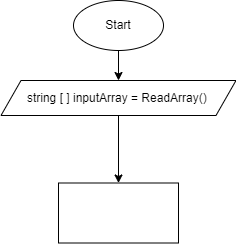

The diagram above was exported from draw.io. Its source (the exported page's mxGraphModel, read from the mxfile embedded in the PNG):
<mxGraphModel dx="804" dy="282" grid="1" gridSize="10" guides="1" tooltips="1" connect="1" arrows="1" fold="1" page="1" pageScale="1" pageWidth="850" pageHeight="1100" math="0" shadow="0">
  <root>
    <mxCell id="0" />
    <mxCell id="1" parent="0" />
    <mxCell id="9" value="" style="edgeStyle=none;html=1;" edge="1" parent="1" source="2" target="8">
      <mxGeometry relative="1" as="geometry" />
    </mxCell>
    <mxCell id="2" value="Start" style="ellipse;whiteSpace=wrap;html=1;" vertex="1" parent="1">
      <mxGeometry x="160" y="40" width="90" height="50" as="geometry" />
    </mxCell>
    <mxCell id="11" value="" style="edgeStyle=none;html=1;" edge="1" parent="1" source="8" target="10">
      <mxGeometry relative="1" as="geometry" />
    </mxCell>
    <mxCell id="8" value="string [ ] inputArray = ReadArray()&amp;nbsp;" style="shape=parallelogram;perimeter=parallelogramPerimeter;whiteSpace=wrap;html=1;fixedSize=1;" vertex="1" parent="1">
      <mxGeometry x="87.5" y="120" width="235" height="35" as="geometry" />
    </mxCell>
    <mxCell id="10" value="" style="whiteSpace=wrap;html=1;" vertex="1" parent="1">
      <mxGeometry x="145" y="222.5" width="120" height="60" as="geometry" />
    </mxCell>
  </root>
</mxGraphModel>